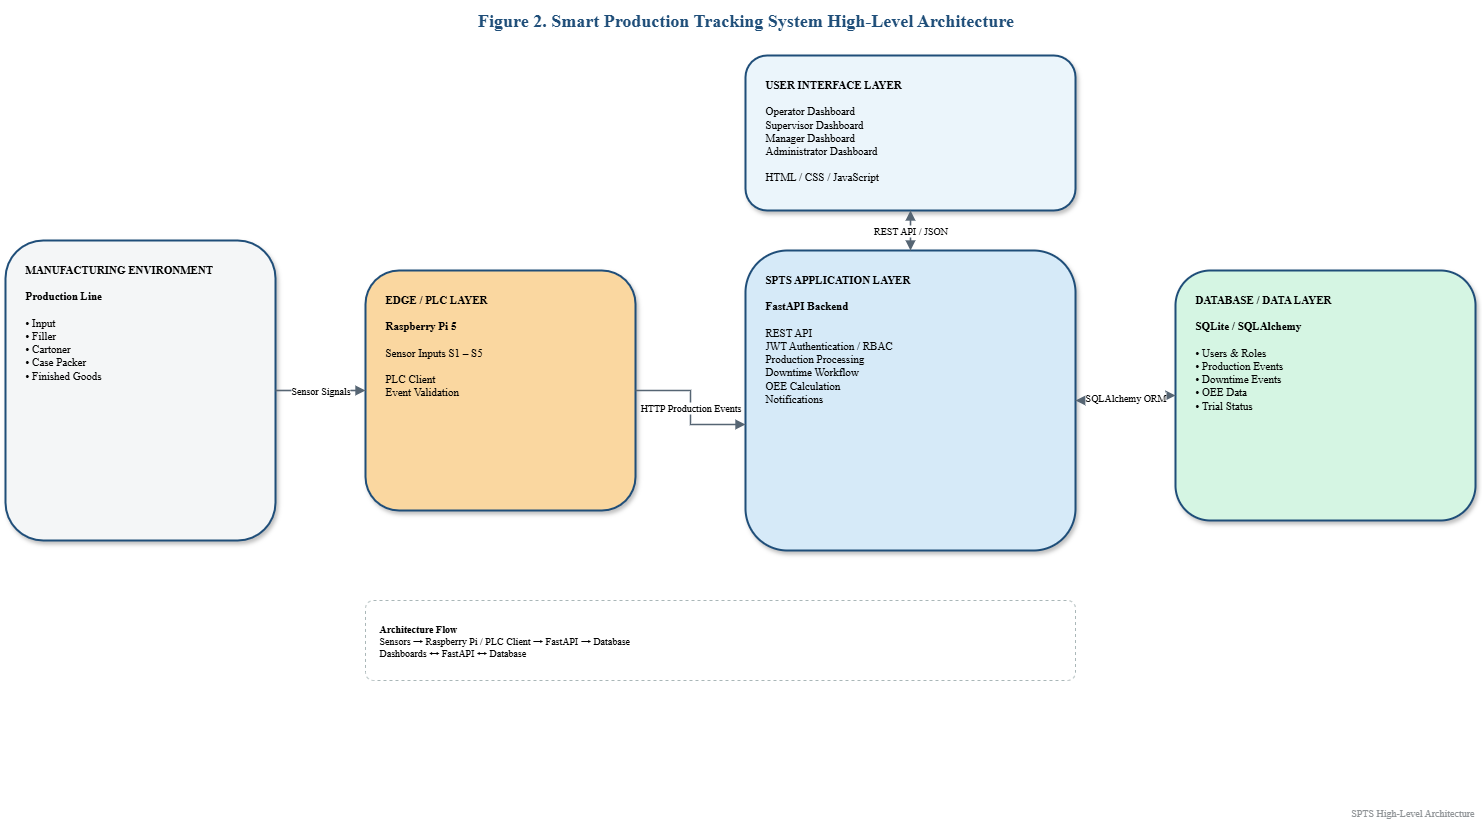

The diagram above was exported from draw.io. Its source (the exported page's mxGraphModel, read from the mxfile embedded in the PNG):
<mxGraphModel dx="1028" dy="741" grid="1" gridSize="10" guides="1" tooltips="1" connect="1" arrows="1" fold="1" page="1" pageScale="1" pageWidth="1600" pageHeight="900" background="#FFFFFF" math="0" shadow="0">
  <root>
    <mxCell id="0" />
    <mxCell id="1" parent="0" />
    <mxCell id="t" value="Figure 2. Smart Production Tracking System High-Level Architecture" style="text;html=1;align=center;verticalAlign=middle;fontFamily=Times New Roman;fontSize=18;fontStyle=1;fontColor=#1F4E79;strokeColor=none;fillColor=none;" parent="1" vertex="1">
      <mxGeometry x="180" y="20" width="1240" height="40" as="geometry" />
    </mxCell>
    <mxCell id="m" value="&lt;b&gt;MANUFACTURING ENVIRONMENT&lt;/b&gt;&lt;br&gt;&lt;br&gt;&lt;b&gt;Production Line&lt;/b&gt;&lt;br&gt;&lt;br&gt;• Input&lt;br&gt;• Filler&lt;br&gt;• Cartoner&lt;br&gt;• Case Packer&lt;br&gt;• Finished Goods" style="rounded=1;whiteSpace=wrap;html=1;arcSize=14;strokeColor=#1F4E79;strokeWidth=2;fontFamily=Times New Roman;fontSize=11;align=left;verticalAlign=top;spacingTop=16;spacingLeft=18;shadow=1;fillColor=#F4F6F7;" parent="1" vertex="1">
      <mxGeometry x="60" y="260" width="270" height="300" as="geometry" />
    </mxCell>
    <mxCell id="edge" value="&lt;b&gt;EDGE / PLC LAYER&lt;/b&gt;&lt;br&gt;&lt;br&gt;&lt;b&gt;Raspberry Pi 5&lt;/b&gt;&lt;br&gt;&lt;br&gt;Sensor Inputs S1 – S5&lt;br&gt;&lt;br&gt;PLC Client&lt;br&gt;Event Validation" style="rounded=1;whiteSpace=wrap;html=1;arcSize=14;strokeColor=#1F4E79;strokeWidth=2;fontFamily=Times New Roman;fontSize=11;align=left;verticalAlign=top;spacingTop=16;spacingLeft=18;shadow=1;fillColor=#FAD7A0;" parent="1" vertex="1">
      <mxGeometry x="420" y="290" width="270" height="240" as="geometry" />
    </mxCell>
    <mxCell id="app" value="&lt;b&gt;SPTS APPLICATION LAYER&lt;/b&gt;&lt;br&gt;&lt;br&gt;&lt;b&gt;FastAPI Backend&lt;/b&gt;&lt;br&gt;&lt;br&gt;REST API&lt;br&gt;JWT Authentication / RBAC&lt;br&gt;Production Processing&lt;br&gt;Downtime Workflow&lt;br&gt;OEE Calculation&lt;br&gt;Notifications" style="rounded=1;whiteSpace=wrap;html=1;arcSize=14;strokeColor=#1F4E79;strokeWidth=2;fontFamily=Times New Roman;fontSize=11;align=left;verticalAlign=top;spacingTop=16;spacingLeft=18;shadow=1;fillColor=#D6EAF8;" parent="1" vertex="1">
      <mxGeometry x="800" y="270" width="330" height="300" as="geometry" />
    </mxCell>
    <mxCell id="ui" value="&lt;b&gt;USER INTERFACE LAYER&lt;/b&gt;&lt;br&gt;&lt;br&gt;Operator Dashboard&lt;br&gt;Supervisor Dashboard&lt;br&gt;Manager Dashboard&lt;br&gt;Administrator Dashboard&lt;br&gt;&lt;br&gt;HTML / CSS / JavaScript" style="rounded=1;whiteSpace=wrap;html=1;arcSize=14;strokeColor=#1F4E79;strokeWidth=2;fontFamily=Times New Roman;fontSize=11;align=left;verticalAlign=top;spacingTop=16;spacingLeft=18;shadow=1;fillColor=#EBF5FB;" parent="1" vertex="1">
      <mxGeometry x="800" y="75" width="330" height="155" as="geometry" />
    </mxCell>
    <mxCell id="db" value="&lt;b&gt;DATABASE / DATA LAYER&lt;/b&gt;&lt;br&gt;&lt;br&gt;&lt;b&gt;SQLite / SQLAlchemy&lt;/b&gt;&lt;br&gt;&lt;br&gt;• Users &amp;amp; Roles&lt;br&gt;• Production Events&lt;br&gt;• Downtime Events&lt;br&gt;• OEE Data&lt;br&gt;• Trial Status" style="rounded=1;whiteSpace=wrap;html=1;arcSize=14;strokeColor=#1F4E79;strokeWidth=2;fontFamily=Times New Roman;fontSize=11;align=left;verticalAlign=top;spacingTop=16;spacingLeft=18;shadow=1;fillColor=#D5F5E3;" parent="1" vertex="1">
      <mxGeometry x="1230" y="290" width="300" height="250" as="geometry" />
    </mxCell>
    <mxCell id="e1" value="Sensor Signals" style="edgeStyle=orthogonalEdgeStyle;orthogonalLoop=1;jettySize=auto;html=1;rounded=0;strokeColor=#566573;strokeWidth=1.6;endArrow=block;endFill=1;fontFamily=Times New Roman;fontSize=10;labelBackgroundColor=#FFFFFF;exitX=1;exitY=0.5;exitDx=0;exitDy=0;entryX=0;entryY=0.5;entryDx=0;entryDy=0;" parent="1" source="m" target="edge" edge="1">
      <mxGeometry relative="1" as="geometry" />
    </mxCell>
    <mxCell id="e2" value="HTTP Production Events" style="edgeStyle=orthogonalEdgeStyle;orthogonalLoop=1;jettySize=auto;html=1;rounded=0;strokeColor=#566573;strokeWidth=1.6;endArrow=block;endFill=1;fontFamily=Times New Roman;fontSize=10;labelBackgroundColor=#FFFFFF;exitX=1;exitY=0.5;exitDx=0;exitDy=0;entryX=0;entryY=0.58;entryDx=0;entryDy=0;" parent="1" source="edge" target="app" edge="1">
      <mxGeometry relative="1" as="geometry" />
    </mxCell>
    <mxCell id="e3" value="REST API / JSON" style="edgeStyle=orthogonalEdgeStyle;orthogonalLoop=1;jettySize=auto;html=1;rounded=0;strokeColor=#566573;strokeWidth=1.6;startArrow=block;startFill=1;endArrow=block;endFill=1;fontFamily=Times New Roman;fontSize=10;labelBackgroundColor=#FFFFFF;exitX=0.5;exitY=1;exitDx=0;exitDy=0;entryX=0.5;entryY=0;entryDx=0;entryDy=0;" parent="1" source="ui" target="app" edge="1">
      <mxGeometry relative="1" as="geometry" />
    </mxCell>
    <mxCell id="e4" value="SQLAlchemy ORM" style="edgeStyle=orthogonalEdgeStyle;orthogonalLoop=1;jettySize=auto;html=1;rounded=0;strokeColor=#566573;strokeWidth=1.6;startArrow=block;startFill=1;endArrow=block;endFill=1;fontFamily=Times New Roman;fontSize=10;labelBackgroundColor=#FFFFFF;exitX=1;exitY=0.5;exitDx=0;exitDy=0;entryX=0;entryY=0.5;entryDx=0;entryDy=0;" parent="1" source="app" target="db" edge="1">
      <mxGeometry relative="1" as="geometry" />
    </mxCell>
    <mxCell id="note" value="&lt;b&gt;Architecture Flow&lt;/b&gt;&lt;br&gt;Sensors → Raspberry Pi / PLC Client → FastAPI → Database&lt;br&gt;Dashboards ↔ FastAPI ↔ Database" style="rounded=1;whiteSpace=wrap;html=1;arcSize=10;fillColor=#FFFFFF;strokeColor=#AAB7B8;dashed=1;fontFamily=Times New Roman;fontSize=10;align=left;verticalAlign=middle;spacingLeft=12;" parent="1" vertex="1">
      <mxGeometry x="420" y="620" width="710" height="80" as="geometry" />
    </mxCell>
    <mxCell id="f" value="SPTS High-Level Architecture" style="text;html=1;align=right;fontFamily=Times New Roman;fontSize=10;fontColor=#909497;strokeColor=none;fillColor=none;" parent="1" vertex="1">
      <mxGeometry x="1180" y="820" width="350" height="25" as="geometry" />
    </mxCell>
  </root>
</mxGraphModel>